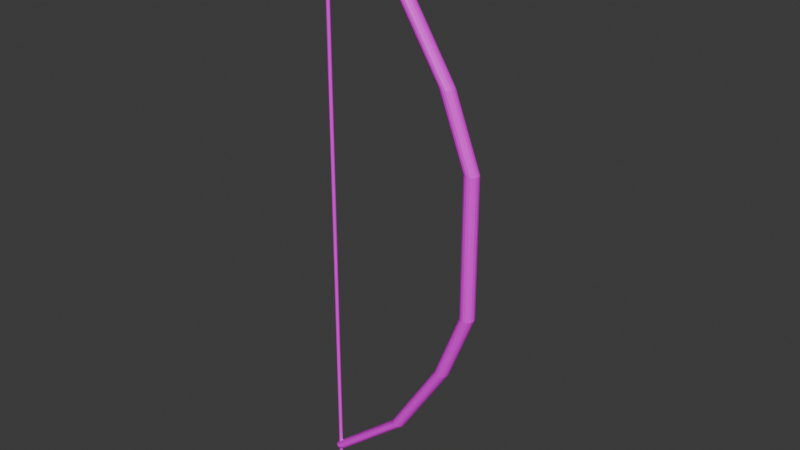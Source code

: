 # Source: bow.blend  (saved by Blender 5.0.119; exported with 4.5.12 LTS)
import bpy
from mathutils import Matrix  # noqa: F401  (used for matrix-valued properties, if any)

bpy.ops.wm.read_factory_settings(use_empty=True)
scene = bpy.context.scene
scene.name = 'Scene'

# ---- collections
col_sword = bpy.data.collections.new('Sword'); scene.collection.children.link(col_sword)

# ---- images (referenced by path relative to the original .blend; pixels are not part of the script)
import os
ASSET_DIR = os.environ.get("B2B_ASSET_DIR", "")  # directory of the original .blend (textures are referenced by path, not embedded)
HERE = os.path.dirname(os.path.abspath(__file__))  # packed textures are extracted next to this script under _unpacked/

def load_image(name, relpath, width, height, colorspace="sRGB"):
    """Load a texture the original file referenced (path relative to the .blend, or extracted next to this script)."""
    p = next((c for c in (os.path.join(HERE, relpath), os.path.join(ASSET_DIR, relpath)) if relpath and os.path.exists(c)), "")
    if p:
        img = bpy.data.images.load(p, check_existing=True)
        img.name = name
    else:  # same state as the original file: an image datablock whose file is absent (Cycles renders it pink)
        img = bpy.data.images.new(name, width, height)
        img.source = "FILE"
        img.filepath = "//" + (relpath or name)
    img.colorspace_settings.name = colorspace
    return img
img_bowtexture_002 = load_image('BowTexture.002', 'BowTexture.png', 1024, 1024, 'sRGB')

# ---- materials (node trees are filled in below, after node groups)
mat_material = bpy.data.materials.new('Material')

# ---- material node trees
mat_material.use_nodes = True; mat_material.node_tree.nodes.clear()
_N = mat_material.node_tree.nodes; _L = mat_material.node_tree.links
n0 = _N.new('ShaderNodeBsdfPrincipled'); n0.name = 'Principled BSDF'; n0.location = (-200, 100)
n1 = _N.new('ShaderNodeOutputMaterial'); n1.name = 'Material Output'; n1.location = (200, 100)
n2 = _N.new('ShaderNodeTexImage'); n2.name = 'Image Texture'; n2.location = (-490, 71)
n2.image = img_bowtexture_002
_L.new(n0.outputs[0], n1.inputs[0])
_L.new(n2.outputs[0], n0.inputs[0])
n1.is_active_output = True

# ---- world
world_world = bpy.data.worlds.new('World'); scene.world = world_world
world_world.use_nodes = True; world_world.node_tree.nodes.clear()
_N = world_world.node_tree.nodes; _L = world_world.node_tree.links
n0 = _N.new('ShaderNodeOutputWorld'); n0.name = 'World Output'; n0.location = (300, 300)
n1 = _N.new('ShaderNodeBackground'); n1.name = 'Background'; n1.location = (10, 300)
n1.inputs[0].default_value = (0.05088, 0.05088, 0.05088, 1.0)
_L.new(n1.outputs[0], n0.inputs[0])
n0.is_active_output = True
world_world.color = (0.05088, 0.05088, 0.05088)
world_world.use_sun_shadow = False
world_world.sun_shadow_jitter_overblur = 0.0

# ---- meshes
me_cylinder_003 = bpy.data.meshes.new('Cylinder.003')
me_cylinder_003.from_pydata([(-0.4566, -8.23e-08, 0.8258), (-0.4566, 4.406e-08, -0.848), (-0.4565, 0.001035, 0.8258), (-0.4565, 0.001035, -0.848), (-0.4562, 0.002029, 0.8258), (-0.4562, 0.00203, -0.848), (-0.4557, 0.002946, 0.8258), (-0.4557, 0.002946, -0.848), (-0.4551, 0.00375, 0.8258), (-0.4551, 0.00375, -0.848), (-0.4543, 0.004409, 0.8258), (-0.4543, 0.00441, -0.848), (-0.4534, 0.004899, 0.8258), (-0.4534, 0.0049, -0.848), (-0.4524, 0.005201, 0.8258), (-0.4524, 0.005201, -0.848), (-0.4513, 0.005303, 0.8258), (-0.4513, 0.005303, -0.848), (-0.4503, 0.005201, 0.8258), (-0.4503, 0.005201, -0.848), (-0.4493, 0.004899, 0.8258), (-0.4493, 0.0049, -0.848), (-0.4484, 0.004409, 0.8258), (-0.4484, 0.00441, -0.848), (-0.4476, 0.00375, 0.8258), (-0.4476, 0.00375, -0.848), (-0.4469, 0.002946, 0.8258), (-0.4469, 0.002946, -0.848), (-0.4464, 0.002029, 0.8258), (-0.4464, 0.00203, -0.848), (-0.4461, 0.001035, 0.8258), (-0.4461, 0.001035, -0.848), (-0.446, -8.184e-08, 0.8258), (-0.446, 4.453e-08, -0.848), (-0.4461, -0.001035, 0.8258), (-0.4461, -0.001035, -0.848), (-0.4464, -0.00203, 0.8258), (-0.4464, -0.002029, -0.848), (-0.4469, -0.002946, 0.8258), (-0.4469, -0.002946, -0.848), (-0.4476, -0.00375, 0.8258), (-0.4476, -0.00375, -0.848), (-0.4484, -0.00441, 0.8258), (-0.4484, -0.004409, -0.848), (-0.4493, -0.0049, 0.8258), (-0.4493, -0.0049, -0.848), (-0.4503, -0.005201, 0.8258), (-0.4503, -0.005201, -0.848), (-0.4513, -0.005303, 0.8258), (-0.4513, -0.005303, -0.848), (-0.4524, -0.005201, 0.8258), (-0.4524, -0.005201, -0.848), (-0.4534, -0.0049, 0.8258), (-0.4534, -0.0049, -0.848), (-0.4543, -0.00441, 0.8258), (-0.4543, -0.004409, -0.848), (-0.4551, -0.00375, 0.8258), (-0.4551, -0.00375, -0.848), (-0.4557, -0.002946, 0.8258), (-0.4557, -0.002946, -0.848), (-0.4562, -0.00203, 0.8258), (-0.4562, -0.002029, -0.848), (-0.4565, -0.001035, 0.8258), (-0.4565, -0.001035, -0.848)], [], [(0, 2, 3, 1), (2, 4, 5, 3), (4, 6, 7, 5), (6, 8, 9, 7), (8, 10, 11, 9), (10, 12, 13, 11), (12, 14, 15, 13), (14, 16, 17, 15), (16, 18, 19, 17), (18, 20, 21, 19), (20, 22, 23, 21), (22, 24, 25, 23), (24, 26, 27, 25), (26, 28, 29, 27), (28, 30, 31, 29), (30, 32, 33, 31), (32, 34, 35, 33), (34, 36, 37, 35), (36, 38, 39, 37), (38, 40, 41, 39), (40, 42, 43, 41), (42, 44, 45, 43), (44, 46, 47, 45), (46, 48, 49, 47), (48, 50, 51, 49), (50, 52, 53, 51), (52, 54, 55, 53), (54, 56, 57, 55), (56, 58, 59, 57), (58, 60, 61, 59), (3, 5, 7, 9, 11, 13, 15, 17, 19, 21, 23, 25, 27, 29, 31, 33, 35, 37, 39, 41, 43, 45, 47, 49, 51, 53, 55, 57, 59, 61, 63, 1), (60, 62, 63, 61), (62, 0, 1, 63), (0, 62, 60, 58, 56, 54, 52, 50, 48, 46, 44, 42, 40, 38, 36, 34, 32, 30, 28, 26, 24, 22, 20, 18, 16, 14, 12, 10, 8, 6, 4, 2)])
_uv = me_cylinder_003.uv_layers.new(name='UVMap')
_uv.uv.foreach_set('vector', [0.7684, 0.009595, 0.7688, 0.009595, 0.7688, 0.9899, 0.7684, 0.9899, 0.7688, 0.009595, 0.7693, 0.009595, 0.7693, 0.9899, 0.7688, 0.9899, 0.7693, 0.009595, 0.7699, 0.009595, 0.7699, 0.9899, 0.7693, 0.9899, 0.7699, 0.009595, 0.7705, 0.009595, 0.7705, 0.9899, 0.7699, 0.9899, 0.7705, 0.009595, 0.7711, 0.009595, 0.7711, 0.9899, 0.7705, 0.9899, 0.7711, 0.009595, 0.7717, 0.009595, 0.7717, 0.9899, 0.7711, 0.9899, 0.7717, 0.009595, 0.7723, 0.009595, 0.7723, 0.9899, 0.7717, 0.9899, 0.7723, 0.009595, 0.7728, 0.009595, 0.7728, 0.9899, 0.7723, 0.9899, 0.7728, 0.009595, 0.7732, 0.009595, 0.7732, 0.9899, 0.7728, 0.9899, 0.8395, 0.009595, 0.84, 0.009595, 0.84, 0.9899, 0.8395, 0.9899, 0.84, 0.009595, 0.8406, 0.009595, 0.8406, 0.9899, 0.84, 0.9899, 0.8406, 0.009595, 0.8412, 0.009595, 0.8412, 0.9899, 0.8406, 0.9899, 0.8412, 0.009595, 0.8418, 0.009595, 0.8418, 0.9899, 0.8412, 0.9899, 0.8418, 0.009595, 0.8424, 0.009595, 0.8424, 0.9899, 0.8418, 0.9899, 0.8424, 0.009595, 0.8429, 0.009595, 0.8429, 0.9899, 0.8424, 0.9899, 0.8429, 0.009595, 0.8434, 0.009595, 0.8434, 0.9899, 0.8429, 0.9899, 0.7924, 0.009595, 0.7928, 0.009595, 0.7928, 0.9899, 0.7924, 0.9899, 0.7928, 0.009595, 0.7933, 0.009595, 0.7933, 0.9899, 0.7928, 0.9899, 0.7933, 0.009595, 0.7939, 0.009595, 0.7939, 0.9899, 0.7933, 0.9899, 0.7939, 0.009595, 0.7945, 0.009595, 0.7945, 0.9899, 0.7939, 0.9899, 0.7945, 0.009595, 0.7951, 0.009595, 0.7951, 0.9899, 0.7945, 0.9899, 0.7951, 0.009595, 0.7957, 0.009595, 0.7957, 0.9899, 0.7951, 0.9899, 0.7957, 0.009595, 0.7962, 0.009595, 0.7962, 0.9899, 0.7957, 0.9899, 0.7962, 0.009595, 0.7968, 0.009595, 0.7968, 0.9899, 0.7962, 0.9899, 0.8159, 0.009595, 0.8164, 0.009595, 0.8164, 0.9899, 0.8159, 0.9899, 0.8164, 0.009595, 0.8169, 0.009595, 0.8169, 0.9899, 0.8164, 0.9899, 0.8169, 0.009595, 0.8174, 0.009595, 0.8174, 0.9899, 0.8169, 0.9899, 0.8174, 0.009595, 0.818, 0.009595, 0.818, 0.9899, 0.8174, 0.9899, 0.818, 0.009595, 0.8186, 0.009595, 0.8186, 0.9899, 0.818, 0.9899, 0.8186, 0.009595, 0.8192, 0.009595, 0.8192, 0.9899, 0.8186, 0.9899, 0.866, 0.6279, 0.8654, 0.6279, 0.8648, 0.6278, 0.8643, 0.6275, 0.8638, 0.6272, 0.8633, 0.6268, 0.863, 0.6263, 0.8628, 0.6257, 0.8626, 0.6251, 0.8626, 0.6245, 0.8628, 0.6239, 0.863, 0.6233, 0.8633, 0.6228, 0.8638, 0.6224, 0.8643, 0.622, 0.8648, 0.6218, 0.8654, 0.6217, 0.866, 0.6217, 0.8666, 0.6218, 0.8672, 0.622, 0.8677, 0.6224, 0.8681, 0.6228, 0.8685, 0.6233, 0.8687, 0.6239, 0.8688, 0.6245, 0.8688, 0.6251, 0.8687, 0.6257, 0.8685, 0.6263, 0.8681, 0.6268, 0.8677, 0.6272, 0.8672, 0.6275, 0.8666, 0.6278, 0.8192, 0.009595, 0.8198, 0.009595, 0.8198, 0.9899, 0.8192, 0.9899, 0.8198, 0.009595, 0.8203, 0.009595, 0.8203, 0.9899, 0.8198, 0.9899, 0.8648, 0.5964, 0.8654, 0.5963, 0.866, 0.5963, 0.8666, 0.5964, 0.8672, 0.5967, 0.8677, 0.597, 0.8681, 0.5974, 0.8685, 0.598, 0.8687, 0.5985, 0.8688, 0.5991, 0.8688, 0.5997, 0.8687, 0.6003, 0.8685, 0.6009, 0.8681, 0.6014, 0.8677, 0.6018, 0.8672, 0.6022, 0.8666, 0.6024, 0.866, 0.6025, 0.8654, 0.6025, 0.8648, 0.6024, 0.8643, 0.6022, 0.8638, 0.6018, 0.8633, 0.6014, 0.863, 0.6009, 0.8628, 0.6003, 0.8626, 0.5997, 0.8626, 0.5991, 0.8628, 0.5985, 0.863, 0.598, 0.8633, 0.5974, 0.8638, 0.597, 0.8643, 0.5967])
me_cylinder_003.materials.append(mat_material)
me_cylinder_003.update()
me_cylinder = bpy.data.meshes.new('Cylinder')
me_cylinder.from_pydata([(0.0, 0.02, -0.1), (0.0, 0.02, 0.1), (0.007654, 0.01848, -0.1), (0.007654, 0.01848, 0.1), (0.01414, 0.01414, -0.1), (0.01414, 0.01414, 0.1), (0.01848, 0.007654, -0.1), (0.01848, 0.007654, 0.1), (0.02, 0.0, -0.1), (0.02, 0.0, 0.1), (0.01848, -0.007654, -0.1), (0.01848, -0.007654, 0.1), (0.01414, -0.01414, -0.1), (0.01414, -0.01414, 0.1), (0.007654, -0.01848, -0.1), (0.007654, -0.01848, 0.1), (0.0, -0.02, -0.1), (0.0, -0.02, 0.1), (-0.007654, -0.01848, -0.1), (-0.007654, -0.01848, 0.1), (-0.01414, -0.01414, -0.1), (-0.01414, -0.01414, 0.1), (-0.01848, -0.007654, -0.1), (-0.01848, -0.007654, 0.1), (-0.02, 0.0, -0.1), (-0.02, 0.0, 0.1), (-0.01848, 0.007654, -0.1), (-0.01848, 0.007654, 0.1), (-0.01414, 0.01414, -0.1), (-0.01414, 0.01414, 0.1), (-0.007654, 0.01848, -0.1), (-0.007654, 0.01848, 0.1), (-0.07007, 0.01848, 0.2997), (-0.07773, 0.02, 0.2997), (-0.06358, 0.01414, 0.2997), (-0.05925, 0.007654, 0.2997), (-0.05773, 0.0, 0.2997), (-0.05925, -0.007654, 0.2997), (-0.06358, -0.01414, 0.2997), (-0.07007, -0.01848, 0.2997), (-0.07773, -0.02, 0.2997), (-0.08538, -0.01848, 0.2997), (-0.09187, -0.01414, 0.2997), (-0.0962, -0.007654, 0.2997), (-0.09773, 0.0, 0.2997), (-0.0962, 0.007654, 0.2997), (-0.09187, 0.01414, 0.2997), (-0.08538, 0.01848, 0.2997), (-0.2196, 0.01848, 0.5349), (-0.2273, 0.02, 0.5349), (-0.2131, 0.01414, 0.5349), (-0.2088, 0.007654, 0.5349), (-0.2073, 4.768e-09, 0.5349), (-0.2088, -0.007654, 0.5349), (-0.2131, -0.01414, 0.5349), (-0.2196, -0.01848, 0.5349), (-0.2273, -0.02, 0.5349), (-0.2349, -0.01848, 0.5349), (-0.2414, -0.01414, 0.5349), (-0.2458, -0.007654, 0.5349), (-0.2473, 4.768e-09, 0.5349), (-0.2458, 0.007654, 0.5349), (-0.2414, 0.01414, 0.5349), (-0.2349, 0.01848, 0.5349), (-0.434, 0.01848, 0.7169), (-0.4416, 0.02, 0.7169), (-0.4275, 0.01414, 0.7169), (-0.4231, 0.007654, 0.7169), (-0.4216, 1.386e-09, 0.7169), (-0.4231, -0.007654, 0.7169), (-0.4275, -0.01414, 0.7169), (-0.434, -0.01848, 0.7169), (-0.4416, -0.02, 0.7169), (-0.4493, -0.01848, 0.7169), (-0.4557, -0.01414, 0.7169), (-0.4601, -0.007654, 0.7169), (-0.4616, 1.386e-09, 0.7169), (-0.4601, 0.007654, 0.7169), (-0.4557, 0.01414, 0.7169), (-0.4493, 0.01848, 0.7169), (-0.454, 0.00544, 0.7375), (-0.4562, 0.005888, 0.7375), (-0.4521, 0.004164, 0.7375), (-0.4508, 0.002253, 0.7375), (-0.4503, 1.312e-09, 0.7375), (-0.4508, -0.002253, 0.7375), (-0.4521, -0.004164, 0.7375), (-0.454, -0.00544, 0.7375), (-0.4562, -0.005888, 0.7375), (-0.4585, -0.00544, 0.7375), (-0.4604, -0.004164, 0.7375), (-0.4617, -0.002253, 0.7375), (-0.4621, 1.312e-09, 0.7375), (-0.4617, 0.002253, 0.7375), (-0.4604, 0.004164, 0.7375), (-0.4585, 0.00544, 0.7375), (0.0, 0.02, -0.3), (0.007654, 0.01848, -0.3), (0.01414, 0.01414, -0.3), (0.01848, 0.007654, -0.3), (0.02, 0.0, -0.3), (0.01848, -0.007654, -0.3), (0.01414, -0.01414, -0.3), (0.007654, -0.01848, -0.3), (0.0, -0.02, -0.3), (-0.007654, -0.01848, -0.3), (-0.01414, -0.01414, -0.3), (-0.01848, -0.007654, -0.3), (-0.02, 0.0, -0.3), (-0.01848, 0.007654, -0.3), (-0.01414, 0.01414, -0.3), (-0.007654, 0.01848, -0.3), (-0.07007, 0.01848, -0.4997), (-0.07773, 0.02, -0.4997), (-0.06358, 0.01414, -0.4997), (-0.05925, 0.007654, -0.4997), (-0.05773, 0.0, -0.4997), (-0.05925, -0.007654, -0.4997), (-0.06358, -0.01414, -0.4997), (-0.07007, -0.01848, -0.4997), (-0.07773, -0.02, -0.4997), (-0.08538, -0.01848, -0.4997), (-0.09187, -0.01414, -0.4997), (-0.0962, -0.007654, -0.4997), (-0.09773, 0.0, -0.4997), (-0.0962, 0.007654, -0.4997), (-0.09187, 0.01414, -0.4997), (-0.08538, 0.01848, -0.4997), (-0.2196, 0.01848, -0.7349), (-0.2273, 0.02, -0.7349), (-0.2131, 0.01414, -0.7349), (-0.2088, 0.007654, -0.7349), (-0.2073, 4.768e-09, -0.7349), (-0.2088, -0.007654, -0.7349), (-0.2131, -0.01414, -0.7349), (-0.2196, -0.01848, -0.7349), (-0.2273, -0.02, -0.7349), (-0.2349, -0.01848, -0.7349), (-0.2414, -0.01414, -0.7349), (-0.2458, -0.007654, -0.7349), (-0.2473, 4.768e-09, -0.7349), (-0.2458, 0.007654, -0.7349), (-0.2414, 0.01414, -0.7349), (-0.2349, 0.01848, -0.7349), (-0.434, 0.01848, -0.9169), (-0.4416, 0.02, -0.9169), (-0.4275, 0.01414, -0.9169), (-0.4231, 0.007654, -0.9169), (-0.4216, 1.386e-09, -0.9169), (-0.4231, -0.007654, -0.9169), (-0.4275, -0.01414, -0.9169), (-0.434, -0.01848, -0.9169), (-0.4416, -0.02, -0.9169), (-0.4493, -0.01848, -0.9169), (-0.4557, -0.01414, -0.9169), (-0.4601, -0.007654, -0.9169), (-0.4616, 1.386e-09, -0.9169), (-0.4601, 0.007654, -0.9169), (-0.4557, 0.01414, -0.9169), (-0.4493, 0.01848, -0.9169), (-0.454, 0.00544, -0.9375), (-0.4562, 0.005888, -0.9375), (-0.4521, 0.004164, -0.9375), (-0.4508, 0.002253, -0.9375), (-0.4503, 1.312e-09, -0.9375), (-0.4508, -0.002253, -0.9375), (-0.4521, -0.004164, -0.9375), (-0.454, -0.00544, -0.9375), (-0.4562, -0.005888, -0.9375), (-0.4585, -0.00544, -0.9375), (-0.4604, -0.004164, -0.9375), (-0.4617, -0.002253, -0.9375), (-0.4621, 1.312e-09, -0.9375), (-0.4617, 0.002253, -0.9375), (-0.4604, 0.004164, -0.9375), (-0.4585, 0.00544, -0.9375)], [], [(0, 1, 3, 2), (2, 3, 5, 4), (4, 5, 7, 6), (6, 7, 9, 8), (8, 9, 11, 10), (10, 11, 13, 12), (12, 13, 15, 14), (14, 15, 17, 16), (16, 17, 19, 18), (18, 19, 21, 20), (20, 21, 23, 22), (22, 23, 25, 24), (24, 25, 27, 26), (26, 27, 29, 28), (31, 29, 46, 47), (28, 29, 31, 30), (30, 31, 1, 0), (0, 2, 4, 6, 8, 10, 12, 14, 16, 18, 20, 22, 24, 26, 28, 30), (44, 43, 59, 60), (7, 5, 34, 35), (17, 15, 39, 40), (3, 1, 33, 32), (27, 25, 44, 45), (13, 11, 37, 38), (23, 21, 42, 43), (1, 31, 47, 33), (9, 7, 35, 36), (19, 17, 40, 41), (29, 27, 45, 46), (5, 3, 32, 34), (15, 13, 38, 39), (25, 23, 43, 44), (11, 9, 36, 37), (21, 19, 41, 42), (51, 50, 66, 67), (37, 36, 52, 53), (45, 44, 60, 61), (38, 37, 53, 54), (46, 45, 61, 62), (39, 38, 54, 55), (47, 46, 62, 63), (40, 39, 55, 56), (32, 33, 49, 48), (33, 47, 63, 49), (41, 40, 56, 57), (34, 32, 48, 50), (42, 41, 57, 58), (35, 34, 50, 51), (43, 42, 58, 59), (36, 35, 51, 52), (64, 65, 81, 80), (59, 58, 74, 75), (52, 51, 67, 68), (60, 59, 75, 76), (53, 52, 68, 69), (61, 60, 76, 77), (54, 53, 69, 70), (62, 61, 77, 78), (55, 54, 70, 71), (63, 62, 78, 79), (56, 55, 71, 72), (48, 49, 65, 64), (49, 63, 79, 65), (57, 56, 72, 73), (50, 48, 64, 66), (58, 57, 73, 74), (80, 81, 95, 94, 93, 92, 91, 90, 89, 88, 87, 86, 85, 84, 83, 82), (65, 79, 95, 81), (73, 72, 88, 89), (66, 64, 80, 82), (74, 73, 89, 90), (67, 66, 82, 83), (75, 74, 90, 91), (68, 67, 83, 84), (76, 75, 91, 92), (69, 68, 84, 85), (77, 76, 92, 93), (70, 69, 85, 86), (78, 77, 93, 94), (71, 70, 86, 87), (79, 78, 94, 95), (72, 71, 87, 88), (0, 2, 97, 96), (2, 4, 98, 97), (4, 6, 99, 98), (6, 8, 100, 99), (8, 10, 101, 100), (10, 12, 102, 101), (12, 14, 103, 102), (14, 16, 104, 103), (16, 18, 105, 104), (18, 20, 106, 105), (20, 22, 107, 106), (22, 24, 108, 107), (24, 26, 109, 108), (26, 28, 110, 109), (111, 127, 126, 110), (28, 30, 111, 110), (30, 0, 96, 111), (124, 140, 139, 123), (99, 115, 114, 98), (104, 120, 119, 103), (97, 112, 113, 96), (109, 125, 124, 108), (102, 118, 117, 101), (107, 123, 122, 106), (96, 113, 127, 111), (100, 116, 115, 99), (105, 121, 120, 104), (110, 126, 125, 109), (98, 114, 112, 97), (103, 119, 118, 102), (108, 124, 123, 107), (101, 117, 116, 100), (106, 122, 121, 105), (131, 147, 146, 130), (117, 133, 132, 116), (125, 141, 140, 124), (118, 134, 133, 117), (126, 142, 141, 125), (119, 135, 134, 118), (127, 143, 142, 126), (120, 136, 135, 119), (112, 128, 129, 113), (113, 129, 143, 127), (121, 137, 136, 120), (114, 130, 128, 112), (122, 138, 137, 121), (115, 131, 130, 114), (123, 139, 138, 122), (116, 132, 131, 115), (144, 160, 161, 145), (139, 155, 154, 138), (132, 148, 147, 131), (140, 156, 155, 139), (133, 149, 148, 132), (141, 157, 156, 140), (134, 150, 149, 133), (142, 158, 157, 141), (135, 151, 150, 134), (143, 159, 158, 142), (136, 152, 151, 135), (128, 144, 145, 129), (129, 145, 159, 143), (137, 153, 152, 136), (130, 146, 144, 128), (138, 154, 153, 137), (160, 162, 163, 164, 165, 166, 167, 168, 169, 170, 171, 172, 173, 174, 175, 161), (145, 161, 175, 159), (153, 169, 168, 152), (146, 162, 160, 144), (154, 170, 169, 153), (147, 163, 162, 146), (155, 171, 170, 154), (148, 164, 163, 147), (156, 172, 171, 155), (149, 165, 164, 148), (157, 173, 172, 156), (150, 166, 165, 149), (158, 174, 173, 157), (151, 167, 166, 150), (159, 175, 174, 158), (152, 168, 167, 151)])
_uv = me_cylinder.uv_layers.new(name='UVMap')
_uv.uv.foreach_set('vector', [0.2746, 0.4987, 0.2745, 0.3816, 0.2791, 0.3816, 0.2792, 0.4987, 0.2792, 0.4987, 0.2791, 0.3816, 0.2832, 0.3816, 0.2833, 0.4987, 0.6782, 0.5696, 0.6866, 0.4724, 0.6908, 0.4737, 0.6824, 0.5709, 0.6824, 0.5709, 0.6908, 0.4737, 0.6953, 0.4741, 0.6869, 0.5713, 0.6869, 0.5713, 0.6953, 0.4741, 0.6996, 0.4735, 0.6912, 0.5706, 0.6912, 0.5706, 0.6996, 0.4735, 0.7029, 0.472, 0.6946, 0.5691, 0.3027, 0.4765, 0.3026, 0.3625, 0.3059, 0.3632, 0.306, 0.4773, 0.306, 0.4773, 0.3059, 0.3632, 0.3101, 0.3636, 0.3102, 0.4777, 0.3102, 0.4777, 0.3101, 0.3636, 0.3147, 0.3636, 0.3148, 0.4777, 0.3148, 0.4777, 0.3147, 0.3636, 0.3189, 0.3632, 0.319, 0.4773, 0.319, 0.4773, 0.3189, 0.3632, 0.3221, 0.3625, 0.3222, 0.4765, 0.7389, 0.5531, 0.733, 0.4628, 0.7376, 0.4623, 0.7434, 0.5526, 0.6156, 0.1056, 0.5962, 0.01093, 0.6006, 0.01077, 0.62, 0.1055, 0.62, 0.1055, 0.6006, 0.01077, 0.605, 0.009595, 0.6244, 0.1043, 0.2702, 0.3816, 0.2668, 0.3817, 0.2216, 0.265, 0.225, 0.2649, 0.2669, 0.4988, 0.2668, 0.3817, 0.2702, 0.3816, 0.2703, 0.4987, 0.2703, 0.4987, 0.2702, 0.3816, 0.2745, 0.3816, 0.2746, 0.4987, 0.8692, 0.5142, 0.8662, 0.5126, 0.8639, 0.5094, 0.8626, 0.5052, 0.8626, 0.5007, 0.8639, 0.4964, 0.8662, 0.4931, 0.8692, 0.4912, 0.8725, 0.4911, 0.8756, 0.4928, 0.8779, 0.4959, 0.8791, 0.5001, 0.8791, 0.5047, 0.8779, 0.5089, 0.8756, 0.5122, 0.8725, 0.5141, 0.7352, 0.3432, 0.7306, 0.3437, 0.7303, 0.1817, 0.7349, 0.1812, 0.6908, 0.4737, 0.6866, 0.4724, 0.688, 0.35, 0.6922, 0.3513, 0.3101, 0.3636, 0.3059, 0.3632, 0.3504, 0.2514, 0.3546, 0.2518, 0.2791, 0.3816, 0.2745, 0.3816, 0.2293, 0.2648, 0.2339, 0.2648, 0.742, 0.4629, 0.7376, 0.4623, 0.7352, 0.3432, 0.7396, 0.3438, 0.7029, 0.472, 0.6996, 0.4735, 0.701, 0.3511, 0.7044, 0.3495, 0.733, 0.4628, 0.7291, 0.4644, 0.7267, 0.3453, 0.7306, 0.3437, 0.2745, 0.3816, 0.2702, 0.3816, 0.225, 0.2649, 0.2293, 0.2648, 0.6953, 0.4741, 0.6908, 0.4737, 0.6922, 0.3513, 0.6967, 0.3517, 0.3147, 0.3636, 0.3101, 0.3636, 0.3546, 0.2518, 0.3592, 0.2517, 0.7456, 0.4646, 0.742, 0.4629, 0.7396, 0.3438, 0.7432, 0.3454, 0.2832, 0.3816, 0.2791, 0.3816, 0.2339, 0.2648, 0.238, 0.2649, 0.3059, 0.3632, 0.3026, 0.3625, 0.3472, 0.2506, 0.3504, 0.2514, 0.7376, 0.4623, 0.733, 0.4628, 0.7306, 0.3437, 0.7352, 0.3432, 0.6996, 0.4735, 0.6953, 0.4741, 0.6967, 0.3517, 0.701, 0.3511, 0.3189, 0.3632, 0.3147, 0.3636, 0.3592, 0.2517, 0.3634, 0.2513, 0.6886, 0.1882, 0.6845, 0.1868, 0.673, 0.02841, 0.6771, 0.02973, 0.701, 0.3511, 0.6967, 0.3517, 0.6932, 0.1885, 0.6975, 0.1879, 0.7396, 0.3438, 0.7352, 0.3432, 0.7349, 0.1812, 0.7393, 0.1818, 0.7044, 0.3495, 0.701, 0.3511, 0.6975, 0.1879, 0.7008, 0.1864, 0.7432, 0.3454, 0.7396, 0.3438, 0.7393, 0.1818, 0.7429, 0.1835, 0.3504, 0.2514, 0.3472, 0.2506, 0.433, 0.1203, 0.4362, 0.1211, 0.225, 0.2649, 0.2216, 0.265, 0.1348, 0.1276, 0.1382, 0.1275, 0.3546, 0.2518, 0.3504, 0.2514, 0.4362, 0.1211, 0.4404, 0.1215, 0.2339, 0.2648, 0.2293, 0.2648, 0.1425, 0.1275, 0.1471, 0.1275, 0.2293, 0.2648, 0.225, 0.2649, 0.1382, 0.1275, 0.1425, 0.1275, 0.3592, 0.2517, 0.3546, 0.2518, 0.4404, 0.1215, 0.445, 0.1215, 0.238, 0.2649, 0.2339, 0.2648, 0.1471, 0.1275, 0.1512, 0.1275, 0.3634, 0.2513, 0.3592, 0.2517, 0.445, 0.1215, 0.4492, 0.1211, 0.6922, 0.3513, 0.688, 0.35, 0.6845, 0.1868, 0.6886, 0.1882, 0.7306, 0.3437, 0.7267, 0.3453, 0.7264, 0.1833, 0.7303, 0.1817, 0.6967, 0.3517, 0.6922, 0.3513, 0.6886, 0.1882, 0.6932, 0.1885, 0.02273, 0.02146, 0.01817, 0.02146, 0.01086, 0.009595, 0.01221, 0.009595, 0.7303, 0.1817, 0.7264, 0.1833, 0.7305, 0.0212, 0.7344, 0.01962, 0.6932, 0.1885, 0.6886, 0.1882, 0.6771, 0.02973, 0.6816, 0.03011, 0.7349, 0.1812, 0.7303, 0.1817, 0.7344, 0.01962, 0.739, 0.01909, 0.6975, 0.1879, 0.6932, 0.1885, 0.6816, 0.03011, 0.6859, 0.02949, 0.7393, 0.1818, 0.7349, 0.1812, 0.739, 0.01909, 0.7434, 0.0197, 0.7008, 0.1864, 0.6975, 0.1879, 0.6859, 0.02949, 0.6893, 0.02798, 0.7429, 0.1835, 0.7393, 0.1818, 0.7434, 0.0197, 0.747, 0.02136, 0.4362, 0.1211, 0.433, 0.1203, 0.556, 0.02205, 0.5592, 0.02279, 0.7451, 0.1859, 0.7429, 0.1835, 0.747, 0.02136, 0.7492, 0.0238, 0.4404, 0.1215, 0.4362, 0.1211, 0.5592, 0.02279, 0.5634, 0.02318, 0.1471, 0.1275, 0.1425, 0.1275, 0.01817, 0.02146, 0.02273, 0.02146, 0.1425, 0.1275, 0.1382, 0.1275, 0.01386, 0.0215, 0.01817, 0.02146, 0.445, 0.1215, 0.4404, 0.1215, 0.5634, 0.02318, 0.568, 0.02318, 0.6845, 0.1868, 0.6814, 0.1848, 0.6699, 0.02636, 0.673, 0.02841, 0.7264, 0.1833, 0.7236, 0.1857, 0.7276, 0.0236, 0.7305, 0.0212, 0.8693, 0.5361, 0.8689, 0.5368, 0.8679, 0.5372, 0.8667, 0.5374, 0.8654, 0.5373, 0.8641, 0.5368, 0.8632, 0.5362, 0.8626, 0.5354, 0.8626, 0.5347, 0.8631, 0.534, 0.8641, 0.5336, 0.8653, 0.5334, 0.8666, 0.5335, 0.8679, 0.534, 0.8688, 0.5346, 0.8693, 0.5354, 0.01817, 0.02146, 0.01386, 0.0215, 0.009595, 0.009606, 0.01086, 0.009595, 0.568, 0.02318, 0.5634, 0.02318, 0.5734, 0.009935, 0.5748, 0.009933, 0.673, 0.02841, 0.6699, 0.02636, 0.6765, 0.009595, 0.6774, 0.0102, 0.5722, 0.02277, 0.568, 0.02318, 0.5748, 0.009933, 0.576, 0.009814, 0.6771, 0.02973, 0.673, 0.02841, 0.6774, 0.0102, 0.6786, 0.01059, 0.5755, 0.02203, 0.5722, 0.02277, 0.576, 0.009814, 0.577, 0.009595, 0.6816, 0.03011, 0.6771, 0.02973, 0.6786, 0.01059, 0.6799, 0.0107, 0.739, 0.01909, 0.7344, 0.01962, 0.737, 0.00975, 0.7384, 0.009595, 0.6859, 0.02949, 0.6816, 0.03011, 0.6799, 0.0107, 0.6812, 0.01052, 0.8668, 0.548, 0.8626, 0.5465, 0.8641, 0.5368, 0.8654, 0.5373, 0.6893, 0.02798, 0.6859, 0.02949, 0.6812, 0.01052, 0.6822, 0.01007, 0.8714, 0.5485, 0.8668, 0.548, 0.8654, 0.5373, 0.8667, 0.5374, 0.5592, 0.02279, 0.556, 0.02205, 0.5712, 0.009602, 0.5722, 0.009818, 0.8755, 0.5479, 0.8714, 0.5485, 0.8667, 0.5374, 0.8679, 0.5372, 0.5634, 0.02318, 0.5592, 0.02279, 0.5722, 0.009818, 0.5734, 0.009935, 0.2746, 0.4987, 0.2792, 0.4987, 0.2793, 0.6158, 0.2747, 0.6158, 0.2792, 0.4987, 0.2833, 0.4987, 0.2834, 0.6158, 0.2793, 0.6158, 0.6782, 0.5696, 0.6824, 0.5709, 0.674, 0.668, 0.6699, 0.6667, 0.6824, 0.5709, 0.6869, 0.5713, 0.6786, 0.6684, 0.674, 0.668, 0.6869, 0.5713, 0.6912, 0.5706, 0.6828, 0.6678, 0.6786, 0.6684, 0.6912, 0.5706, 0.6946, 0.5691, 0.6862, 0.6663, 0.6828, 0.6678, 0.3027, 0.4765, 0.306, 0.4773, 0.3061, 0.5913, 0.3029, 0.5906, 0.306, 0.4773, 0.3102, 0.4777, 0.3103, 0.5917, 0.3061, 0.5913, 0.3102, 0.4777, 0.3148, 0.4777, 0.3149, 0.5917, 0.3103, 0.5917, 0.3148, 0.4777, 0.319, 0.4773, 0.3191, 0.5913, 0.3149, 0.5917, 0.319, 0.4773, 0.3222, 0.4765, 0.3223, 0.5905, 0.3191, 0.5913, 0.7389, 0.5531, 0.7434, 0.5526, 0.7492, 0.6429, 0.7447, 0.6434, 0.6156, 0.1056, 0.62, 0.1055, 0.6394, 0.2002, 0.635, 0.2003, 0.62, 0.1055, 0.6244, 0.1043, 0.6438, 0.199, 0.6394, 0.2002, 0.6475, 0.197, 0.6507, 0.3181, 0.647, 0.3201, 0.6438, 0.199, 0.2669, 0.4988, 0.2703, 0.4987, 0.2704, 0.6158, 0.267, 0.6159, 0.2703, 0.4987, 0.2746, 0.4987, 0.2747, 0.6158, 0.2704, 0.6158, 0.6381, 0.3214, 0.6297, 0.4838, 0.6259, 0.4829, 0.6343, 0.3205, 0.8666, 0.01018, 0.8706, 0.1241, 0.8666, 0.1259, 0.8626, 0.01196, 0.3103, 0.5917, 0.3551, 0.7075, 0.3509, 0.7071, 0.3061, 0.5913, 0.2793, 0.6158, 0.2344, 0.7329, 0.2298, 0.7329, 0.2747, 0.6158, 0.6394, 0.2002, 0.6426, 0.3212, 0.6381, 0.3214, 0.635, 0.2003, 0.8791, 0.01217, 0.8831, 0.1261, 0.8795, 0.1242, 0.8755, 0.01029, 0.3223, 0.5905, 0.3671, 0.7064, 0.3639, 0.7071, 0.3191, 0.5913, 0.2747, 0.6158, 0.2298, 0.7329, 0.2255, 0.733, 0.2704, 0.6158, 0.8711, 0.009595, 0.8751, 0.1235, 0.8706, 0.1241, 0.8666, 0.01018, 0.3149, 0.5917, 0.3596, 0.7075, 0.3551, 0.7075, 0.3103, 0.5917, 0.6438, 0.199, 0.647, 0.3201, 0.6426, 0.3212, 0.6394, 0.2002, 0.2834, 0.6158, 0.2385, 0.733, 0.2344, 0.7329, 0.2793, 0.6158, 0.3061, 0.5913, 0.3509, 0.7071, 0.3476, 0.7064, 0.3029, 0.5906, 0.635, 0.2003, 0.6381, 0.3214, 0.6343, 0.3205, 0.6312, 0.1994, 0.8755, 0.01029, 0.8795, 0.1242, 0.8751, 0.1235, 0.8711, 0.009595, 0.3191, 0.5913, 0.3639, 0.7071, 0.3596, 0.7075, 0.3149, 0.5917, 0.8726, 0.2827, 0.8694, 0.4471, 0.8655, 0.4488, 0.8686, 0.2845, 0.8795, 0.1242, 0.8815, 0.2828, 0.8771, 0.2821, 0.8751, 0.1235, 0.6426, 0.3212, 0.6341, 0.4837, 0.6297, 0.4838, 0.6381, 0.3214, 0.8831, 0.1261, 0.885, 0.2847, 0.8815, 0.2828, 0.8795, 0.1242, 0.647, 0.3201, 0.6385, 0.4825, 0.6341, 0.4837, 0.6426, 0.3212, 0.3509, 0.7071, 0.4369, 0.845, 0.4337, 0.8443, 0.3476, 0.7064, 0.6507, 0.3181, 0.6422, 0.4805, 0.6385, 0.4825, 0.647, 0.3201, 0.3551, 0.7075, 0.4411, 0.8454, 0.4369, 0.845, 0.3509, 0.7071, 0.2344, 0.7329, 0.1478, 0.871, 0.1433, 0.871, 0.2298, 0.7329, 0.2298, 0.7329, 0.1433, 0.871, 0.139, 0.871, 0.2255, 0.733, 0.3596, 0.7075, 0.4457, 0.8454, 0.4411, 0.8454, 0.3551, 0.7075, 0.2385, 0.733, 0.152, 0.871, 0.1478, 0.871, 0.2344, 0.7329, 0.3639, 0.7071, 0.4499, 0.845, 0.4457, 0.8454, 0.3596, 0.7075, 0.8706, 0.1241, 0.8726, 0.2827, 0.8686, 0.2845, 0.8666, 0.1259, 0.3671, 0.7064, 0.4531, 0.8443, 0.4499, 0.845, 0.3639, 0.7071, 0.8751, 0.1235, 0.8771, 0.2821, 0.8726, 0.2827, 0.8706, 0.1241, 0.02371, 0.9781, 0.01321, 0.9904, 0.01186, 0.9904, 0.01914, 0.9781, 0.6259, 0.4829, 0.5987, 0.6423, 0.5962, 0.6405, 0.6233, 0.4812, 0.8771, 0.2821, 0.874, 0.4465, 0.8694, 0.4471, 0.8726, 0.2827, 0.6297, 0.4838, 0.6025, 0.6432, 0.5987, 0.6423, 0.6259, 0.4829, 0.8815, 0.2828, 0.8784, 0.4472, 0.874, 0.4465, 0.8771, 0.2821, 0.6341, 0.4837, 0.607, 0.643, 0.6025, 0.6432, 0.6297, 0.4838, 0.885, 0.2847, 0.8819, 0.4491, 0.8784, 0.4472, 0.8815, 0.2828, 0.6385, 0.4825, 0.6114, 0.6418, 0.607, 0.643, 0.6341, 0.4837, 0.8873, 0.2875, 0.8842, 0.4518, 0.8819, 0.4491, 0.885, 0.2847, 0.6422, 0.4805, 0.6151, 0.6398, 0.6114, 0.6418, 0.6385, 0.4825, 0.4411, 0.8454, 0.5644, 0.9547, 0.5601, 0.9543, 0.4369, 0.845, 0.1478, 0.871, 0.02371, 0.9781, 0.01914, 0.9781, 0.1433, 0.871, 0.1433, 0.871, 0.01914, 0.9781, 0.01483, 0.9781, 0.139, 0.871, 0.4457, 0.8454, 0.5689, 0.9547, 0.5644, 0.9547, 0.4411, 0.8454, 0.8686, 0.2845, 0.8655, 0.4488, 0.8626, 0.4515, 0.8657, 0.2872, 0.4499, 0.845, 0.5732, 0.9542, 0.5689, 0.9547, 0.4457, 0.8454, 0.8701, 0.4685, 0.8709, 0.4677, 0.8721, 0.4671, 0.8734, 0.467, 0.8747, 0.4672, 0.8758, 0.4677, 0.8764, 0.4685, 0.8766, 0.4695, 0.8762, 0.4704, 0.8754, 0.4712, 0.8742, 0.4718, 0.8729, 0.4719, 0.8716, 0.4717, 0.8705, 0.4712, 0.8699, 0.4704, 0.8697, 0.4694, 0.01914, 0.9781, 0.01186, 0.9904, 0.0106, 0.9904, 0.01483, 0.9781, 0.5689, 0.9547, 0.5757, 0.9649, 0.5744, 0.9649, 0.5644, 0.9547, 0.8655, 0.4488, 0.8709, 0.4677, 0.8701, 0.4685, 0.8626, 0.4515, 0.5732, 0.9542, 0.577, 0.9648, 0.5757, 0.9649, 0.5689, 0.9547, 0.8694, 0.4471, 0.8721, 0.4671, 0.8709, 0.4677, 0.8655, 0.4488, 0.8668, 0.5677, 0.8696, 0.5768, 0.8683, 0.5771, 0.8626, 0.5688, 0.874, 0.4465, 0.8734, 0.467, 0.8721, 0.4671, 0.8694, 0.4471, 0.8713, 0.5677, 0.8709, 0.5768, 0.8696, 0.5768, 0.8668, 0.5677, 0.8784, 0.4472, 0.8747, 0.4672, 0.8734, 0.467, 0.874, 0.4465, 0.607, 0.643, 0.6058, 0.6531, 0.6044, 0.6531, 0.6025, 0.6432, 0.8819, 0.4491, 0.8758, 0.4677, 0.8747, 0.4672, 0.8784, 0.4472, 0.6114, 0.6418, 0.607, 0.6527, 0.6058, 0.6531, 0.607, 0.643, 0.8842, 0.4518, 0.8764, 0.4685, 0.8758, 0.4677, 0.8819, 0.4491, 0.01483, 0.9781, 0.0106, 0.9904, 0.009595, 0.9904, 0.01143, 0.9782, 0.5644, 0.9547, 0.5744, 0.9649, 0.5731, 0.9648, 0.5601, 0.9543])
me_cylinder.materials.append(mat_material)
me_cylinder.update()

# ---- objects
ob_cylinder_002 = bpy.data.objects.new('Cylinder.002', me_cylinder_003)
ob_cylinder = bpy.data.objects.new('Cylinder', me_cylinder)

# ---- transforms, parenting, visibility, modifiers, constraints
ob_cylinder_002.parent = ob_cylinder
ob_cylinder_002.matrix_parent_inverse = Matrix(((1.0, -0.0, 0.0, -0.0), (-0.0, 1.0, -0.0, 0.0), (0.0, -0.0, 1.0, -0.1), (-0.0, 0.0, -0.0, 1.0)))
ob_cylinder_002.location = (0.0, 0.0, 0.0)
ob_cylinder.location = (0.0, 0.0, 0.1)

# ---- collection membership
col_sword.objects.link(ob_cylinder_002)
col_sword.objects.link(ob_cylinder)

# ---- scene / render settings (as saved in the file)
scene.frame_start = 1; scene.frame_end = 250; scene.frame_set(1)
scene.render.engine = 'BLENDER_EEVEE_NEXT'
scene.render.bake_bias = 0.0
scene.render.bake_samples = 0
scene.cycles.sampling_pattern = 'TABULATED_SOBOL'
scene.eevee.ray_tracing_options.trace_max_roughness = 0.0
bpy.context.view_layer.update()

# ---- added for rendering (the .blend has no active camera and no usable light): camera, sun
cam_auto = bpy.data.cameras.new('AutoCamera')
cam_auto.lens = 50.0
cam_auto.sensor_width = 36.0
cam_auto.clip_end = 1000.0
ob_auto_camera = bpy.data.objects.new('AutoCamera', cam_auto)
scene.collection.objects.link(ob_auto_camera)
ob_auto_camera.location = (1.4014, -1.94695, 1.29272)
ob_auto_camera.rotation_euler = (1.09748, -7.21219e-08, 0.694738)
scene.camera = ob_auto_camera
light_auto_sun = bpy.data.lights.new('AutoSun', 'SUN')
light_auto_sun.energy = 3.0
light_auto_sun.angle = 0.0523599
ob_auto_sun = bpy.data.objects.new('AutoSun', light_auto_sun)
scene.collection.objects.link(ob_auto_sun)
ob_auto_sun.rotation_euler = (0.872665, 0.174533, 0.523599)
bpy.context.view_layer.update()
